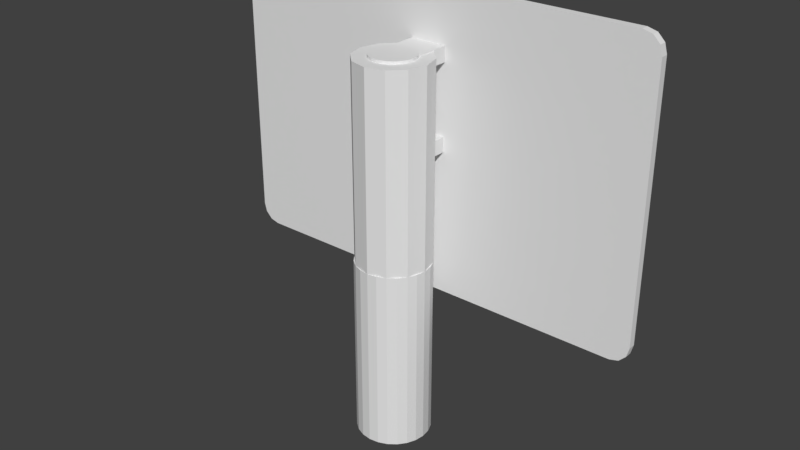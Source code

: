 # Source: sign-post-rectangle.blend  (saved by Blender 2.78.0; exported with 4.5.12 LTS)
import bpy
from mathutils import Matrix  # noqa: F401  (used for matrix-valued properties, if any)

bpy.ops.wm.read_factory_settings(use_empty=True)
scene = bpy.context.scene
scene.name = 'Scene'

# ---- collections
col_collection_1 = bpy.data.collections.new('Collection 1'); scene.collection.children.link(col_collection_1)

# ---- materials (node trees are filled in below, after node groups)
mat_material = bpy.data.materials.new('Material')
mat_material.alpha_threshold = 0.0
mat_material.use_transparent_shadow = False
mat_material.roughness = 0.5

# ---- material node trees

# ---- world
world_world = bpy.data.worlds.new('World'); scene.world = world_world
world_world.color = (0.05088, 0.05088, 0.05088)
world_world.use_sun_shadow = False
world_world.sun_shadow_jitter_overblur = 0.0
world_world.cycles.sampling_method = 'MANUAL'

# ---- meshes
me_cylinder = bpy.data.meshes.new('Cylinder')
me_cylinder.from_pydata([(0.0, 0.1, -0.25), (0.0, 0.1, 0.25), (0.02588, 0.09659, -0.25), (0.02588, 0.09659, 0.25), (0.05, 0.0866, -0.25), (0.05, 0.0866, 0.25), (0.07071, 0.07071, -0.25), (0.07071, 0.07071, 0.25), (0.0866, 0.05, -0.25), (0.0866, 0.05, 0.25), (0.09659, 0.02588, -0.25), (0.09659, 0.02588, 0.25), (0.1, 7.55e-09, -0.25), (0.1, 7.55e-09, 0.25), (0.09659, -0.02588, -0.25), (0.09659, -0.02588, 0.25), (0.0866, -0.05, -0.25), (0.0866, -0.05, 0.25), (0.07071, -0.07071, -0.25), (0.07071, -0.07071, 0.25), (0.05, -0.0866, -0.25), (0.05, -0.0866, 0.25), (0.02588, -0.09659, -0.25), (0.02588, -0.09659, 0.25), (3.894e-08, -0.1, -0.25), (3.894e-08, -0.1, 0.25), (-0.02588, -0.09659, -0.25), (-0.02588, -0.09659, 0.25), (-0.05, -0.0866, -0.25), (-0.05, -0.0866, 0.25), (-0.07071, -0.07071, -0.25), (-0.07071, -0.07071, 0.25), (-0.0866, -0.05, -0.25), (-0.0866, -0.05, 0.25), (-0.09659, -0.02588, -0.25), (-0.09659, -0.02588, 0.25), (-0.1, -4.649e-08, -0.25), (-0.1, -4.649e-08, 0.25), (-0.09659, 0.02588, -0.25), (-0.09659, 0.02588, 0.25), (-0.0866, 0.05, -0.25), (-0.0866, 0.05, 0.25), (-0.07071, 0.07071, -0.25), (-0.07071, 0.07071, 0.25), (-0.05, 0.0866, -0.25), (-0.05, 0.0866, 0.25), (-0.02588, 0.09659, -0.25), (-0.02588, 0.09659, 0.25)], [], [(0, 1, 3, 2), (2, 3, 5, 4), (4, 5, 7, 6), (6, 7, 9, 8), (8, 9, 11, 10), (10, 11, 13, 12), (12, 13, 15, 14), (14, 15, 17, 16), (16, 17, 19, 18), (18, 19, 21, 20), (20, 21, 23, 22), (22, 23, 25, 24), (24, 25, 27, 26), (26, 27, 29, 28), (28, 29, 31, 30), (30, 31, 33, 32), (32, 33, 35, 34), (34, 35, 37, 36), (36, 37, 39, 38), (38, 39, 41, 40), (40, 41, 43, 42), (42, 43, 45, 44), (3, 1, 47, 45, 43, 41, 39, 37, 35, 33, 31, 29, 27, 25, 23, 21, 19, 17, 15, 13, 11, 9, 7, 5), (44, 45, 47, 46), (46, 47, 1, 0), (0, 2, 4, 6, 8, 10, 12, 14, 16, 18, 20, 22, 24, 26, 28, 30, 32, 34, 36, 38, 40, 42, 44, 46)])
_uv = me_cylinder.uv_layers.new(name='UVMap')
_uv.uv.foreach_set('vector', [1.0, 0.5908, 1.0, 1.0, 0.9775, 1.0, 0.9775, 0.5908, 0.9775, 0.5908, 0.9775, 1.0, 0.957, 1.0, 0.957, 0.5908, 0.957, 0.5908, 0.957, 1.0, 0.9346, 1.0, 0.9346, 0.5908, 0.9346, 0.5908, 0.9346, 1.0, 0.9141, 1.0, 0.9141, 0.5908, 0.9141, 0.5908, 0.9141, 1.0, 0.8926, 1.0, 0.8926, 0.5908, 0.8926, 0.5908, 0.8926, 1.0, 0.8711, 1.0, 0.8711, 0.5908, 0.8711, 0.5908, 0.8711, 1.0, 0.8496, 1.0, 0.8496, 0.5908, 0.8496, 0.5908, 0.8496, 1.0, 0.8281, 1.0, 0.8281, 0.5908, 0.8281, 0.5908, 0.8281, 1.0, 0.8066, 1.0, 0.8066, 0.5908, 0.8066, 0.5908, 0.8066, 1.0, 0.7861, 1.0, 0.7861, 0.5908, 0.7861, 0.5908, 0.7861, 1.0, 0.7637, 1.0, 0.7637, 0.5908, 0.7637, 0.5908, 0.7637, 1.0, 0.7432, 1.0, 0.7432, 0.5908, 0.7432, 0.5908, 0.7432, 1.0, 0.7207, 1.0, 0.7207, 0.5908, 0.7207, 0.5908, 0.7207, 1.0, 0.7002, 1.0, 0.7002, 0.5908, 0.7002, 0.5908, 0.7002, 1.0, 0.6777, 1.0, 0.6777, 0.5908, 0.6777, 0.5908, 0.6777, 1.0, 0.6572, 1.0, 0.6572, 0.5908, 0.6572, 0.5908, 0.6572, 1.0, 0.6367, 1.0, 0.6367, 0.5908, 0.6367, 0.5908, 0.6367, 1.0, 0.6143, 1.0, 0.6143, 0.5908, 0.6143, 0.5908, 0.6143, 1.0, 0.5938, 1.0, 0.5938, 0.5908, 0.5938, 0.5908, 0.5938, 1.0, 0.5713, 1.0, 0.5713, 0.5908, 0.5713, 0.5908, 0.5713, 1.0, 0.5508, 1.0, 0.5508, 0.5908, 0.5508, 0.5908, 0.5508, 1.0, 0.5283, 1.0, 0.5283, 0.5908, 0.1279, 0.957, 0.1191, 0.9717, 0.1074, 0.9834, 0.09277, 0.9922, 0.07617, 0.9961, 0.06055, 0.9951, 0.04297, 0.9922, 0.02832, 0.9834, 0.01562, 0.9717, 0.007812, 0.957, 0.00293, 0.9404, 0.00293, 0.9229, 0.007812, 0.9072, 0.01562, 0.8926, 0.02832, 0.8799, 0.04297, 0.8721, 0.05957, 0.8672, 0.07617, 0.8672, 0.09277, 0.8721, 0.1074, 0.8799, 0.1191, 0.8926, 0.1279, 0.9072, 0.1318, 0.9229, 0.1318, 0.9404, 0.5283, 0.5908, 0.5283, 1.0, 0.5059, 1.0, 0.5059, 0.5908, 0.5059, 0.5908, 0.5059, 1.0, 0.4854, 1.0, 0.4854, 0.5908, 0.00293, 0.7939, 0.007812, 0.7773, 0.01562, 0.7627, 0.02832, 0.751, 0.04297, 0.7422, 0.05957, 0.7383, 0.07617, 0.7383, 0.09277, 0.7422, 0.1074, 0.751, 0.1191, 0.7627, 0.1279, 0.7773, 0.1318, 0.7939, 0.1318, 0.8105, 0.1279, 0.8271, 0.1191, 0.8418, 0.1074, 0.8545, 0.09277, 0.8623, 0.07617, 0.8672, 0.05957, 0.8672, 0.04297, 0.8623, 0.02832, 0.8545, 0.01562, 0.8418, 0.007812, 0.8271, 0.00293, 0.8105])
me_cylinder.materials.append(mat_material)
me_cylinder.use_remesh_preserve_volume = False
me_cylinder.use_remesh_preserve_attributes = False
me_cylinder.use_mirror_vertex_groups = False
me_cylinder.update()
me_cylinder_001 = bpy.data.meshes.new('Cylinder.001')
me_cylinder_001.from_pydata([(0.0, 0.06, -0.3), (0.0, 0.06, 0.3), (0.01553, 0.05796, -0.3), (0.01553, 0.05796, 0.3), (0.03, 0.05196, -0.3), (0.03, 0.05196, 0.3), (0.04243, 0.04243, -0.3), (0.04243, 0.04243, 0.3), (0.05196, 0.03, -0.3), (0.05196, 0.03, 0.3), (0.05796, 0.01553, -0.3), (0.05796, 0.01553, 0.3), (0.06, 4.53e-09, -0.3), (0.06, 4.53e-09, 0.3), (0.05796, -0.01553, -0.3), (0.05796, -0.01553, 0.3), (0.05196, -0.03, -0.3), (0.05196, -0.03, 0.3), (0.04243, -0.04243, -0.3), (0.04243, -0.04243, 0.3), (0.03, -0.05196, -0.3), (0.03, -0.05196, 0.3), (0.01553, -0.05796, -0.3), (0.01553, -0.05796, 0.3), (2.336e-08, -0.06, -0.3), (2.336e-08, -0.06, 0.3), (-0.01553, -0.05796, -0.3), (-0.01553, -0.05796, 0.3), (-0.03, -0.05196, -0.3), (-0.03, -0.05196, 0.3), (-0.04243, -0.04243, -0.3), (-0.04243, -0.04243, 0.3), (-0.05196, -0.03, -0.3), (-0.05196, -0.03, 0.3), (-0.05796, -0.01553, -0.3), (-0.05796, -0.01553, 0.3), (-0.06, -2.789e-08, -0.3), (-0.06, -2.789e-08, 0.3), (-0.05796, 0.01553, -0.3), (-0.05796, 0.01553, 0.3), (-0.05196, 0.03, -0.3), (-0.05196, 0.03, 0.3), (-0.04243, 0.04243, -0.3), (-0.04243, 0.04243, 0.3), (-0.03, 0.05196, -0.3), (-0.03, 0.05196, 0.3), (-0.01553, 0.05796, -0.3), (-0.01553, 0.05796, 0.3)], [], [(0, 1, 3, 2), (2, 3, 5, 4), (4, 5, 7, 6), (6, 7, 9, 8), (8, 9, 11, 10), (10, 11, 13, 12), (12, 13, 15, 14), (14, 15, 17, 16), (16, 17, 19, 18), (18, 19, 21, 20), (20, 21, 23, 22), (22, 23, 25, 24), (24, 25, 27, 26), (26, 27, 29, 28), (28, 29, 31, 30), (30, 31, 33, 32), (32, 33, 35, 34), (34, 35, 37, 36), (36, 37, 39, 38), (38, 39, 41, 40), (40, 41, 43, 42), (42, 43, 45, 44), (3, 1, 47, 45, 43, 41, 39, 37, 35, 33, 31, 29, 27, 25, 23, 21, 19, 17, 15, 13, 11, 9, 7, 5), (44, 45, 47, 46), (46, 47, 1, 0), (0, 2, 4, 6, 8, 10, 12, 14, 16, 18, 20, 22, 24, 26, 28, 30, 32, 34, 36, 38, 40, 42, 44, 46)])
_uv = me_cylinder_001.uv_layers.new(name='UVMap')
_uv.uv.foreach_set('vector', [0.4658, 0.5889, 0.4658, 1.0, 0.4512, 1.0, 0.4512, 0.5889, 0.4512, 0.5889, 0.4512, 1.0, 0.4375, 1.0, 0.4375, 0.5889, 0.4375, 0.5889, 0.4375, 1.0, 0.4229, 1.0, 0.4229, 0.5889, 0.4229, 0.5889, 0.4229, 1.0, 0.4092, 1.0, 0.4092, 0.5889, 0.4092, 0.5889, 0.4092, 1.0, 0.3936, 1.0, 0.3936, 0.5889, 0.3936, 0.5889, 0.3936, 1.0, 0.3789, 1.0, 0.3789, 0.5889, 0.3789, 0.5889, 0.3789, 1.0, 0.3662, 1.0, 0.3662, 0.5889, 0.3662, 0.5889, 0.3662, 1.0, 0.3516, 1.0, 0.3516, 0.5889, 0.3516, 0.5889, 0.3516, 1.0, 0.3369, 1.0, 0.3369, 0.5889, 0.3369, 0.5889, 0.3369, 1.0, 0.3223, 1.0, 0.3223, 0.5889, 0.3223, 0.5889, 0.3223, 1.0, 0.3086, 1.0, 0.3086, 0.5889, 0.3086, 0.5889, 0.3086, 1.0, 0.2939, 1.0, 0.2939, 0.5889, 0.2939, 0.5889, 0.2939, 1.0, 0.2803, 1.0, 0.2803, 0.5889, 0.2803, 0.5889, 0.2803, 1.0, 0.2656, 1.0, 0.2656, 0.5889, 0.2656, 0.5889, 0.2656, 1.0, 0.251, 1.0, 0.251, 0.5889, 0.251, 0.5889, 0.251, 1.0, 0.2373, 1.0, 0.2373, 0.5889, 0.2373, 0.5889, 0.2373, 1.0, 0.2227, 1.0, 0.2227, 0.5889, 0.2227, 0.5889, 0.2227, 1.0, 0.208, 1.0, 0.208, 0.5889, 0.208, 0.5889, 0.208, 1.0, 0.1934, 1.0, 0.1934, 0.5889, 0.1934, 0.5889, 0.1934, 1.0, 0.1797, 1.0, 0.1797, 0.5889, 0.1797, 0.5889, 0.1797, 1.0, 0.165, 1.0, 0.165, 0.5889, 0.165, 0.5889, 0.165, 1.0, 0.1504, 1.0, 0.1504, 0.5889, 0.1191, 0.8438, 0.1055, 0.8535, 0.0918, 0.8633, 0.07715, 0.8672, 0.05859, 0.8672, 0.04297, 0.8633, 0.0293, 0.8535, 0.0166, 0.8438, 0.007812, 0.8281, 0.003906, 0.8125, 0.003906, 0.7959, 0.007812, 0.7803, 0.0166, 0.7666, 0.0293, 0.7529, 0.04297, 0.7451, 0.05859, 0.7412, 0.07715, 0.7412, 0.0918, 0.7451, 0.1055, 0.7529, 0.1191, 0.7666, 0.127, 0.7803, 0.1318, 0.7959, 0.1318, 0.8125, 0.127, 0.8281, 0.1504, 0.5889, 0.1504, 1.0, 0.1367, 1.0, 0.1367, 0.5889, 0.1367, 0.5889, 0.1367, 1.0, 0.1221, 1.0, 0.1221, 0.5889, 0.0918, 0.8721, 0.1055, 0.8809, 0.1191, 0.8916, 0.127, 0.9053, 0.1318, 0.9219, 0.1318, 0.9375, 0.127, 0.957, 0.1191, 0.9688, 0.1055, 0.9824, 0.0918, 0.9893, 0.07715, 0.9941, 0.05859, 0.9941, 0.04297, 0.9893, 0.0293, 0.9824, 0.0166, 0.9688, 0.007812, 0.957, 0.003906, 0.9375, 0.003906, 0.9219, 0.007812, 0.9053, 0.0166, 0.8916, 0.0293, 0.8809, 0.04297, 0.8721, 0.05859, 0.8672, 0.07715, 0.8672])
me_cylinder_001.materials.append(mat_material)
me_cylinder_001.use_remesh_preserve_volume = False
me_cylinder_001.use_remesh_preserve_attributes = False
me_cylinder_001.use_mirror_vertex_groups = False
me_cylinder_001.update()
me_cylinder_006 = bpy.data.meshes.new('Cylinder.006')
me_cylinder_006.from_pydata([(0.0, 0.1, -0.5125), (0.0, 0.1, 0.5125), (0.05, 0.0866, -0.5125), (0.05, 0.0866, 0.5125), (0.0866, 0.05, -0.5125), (0.0866, 0.05, 0.5125), (0.1, -4.371e-09, -0.5125), (0.1, -4.371e-09, 0.5125), (0.0866, -0.05, -0.5125), (0.0866, -0.05, 0.5125), (0.05, -0.0866, -0.5125), (0.05, -0.0866, 0.5125), (1.51e-08, -0.1, -0.5125), (1.51e-08, -0.1, 0.5125), (-0.05, -0.0866, -0.5125), (-0.05, -0.0866, 0.5125), (-0.0866, -0.05, -0.5125), (-0.0866, -0.05, 0.5125), (-0.1, -4.649e-08, -0.5125), (-0.1, -4.649e-08, 0.5125), (-0.0866, 0.05, -0.5125), (-0.0866, 0.05, 0.5125), (-0.05, 0.0866, -0.5125), (-0.05, 0.0866, 0.5125)], [], [(0, 1, 3, 2), (2, 3, 5, 4), (4, 5, 7, 6), (6, 7, 9, 8), (8, 9, 11, 10), (10, 11, 13, 12), (12, 13, 15, 14), (14, 15, 17, 16), (16, 17, 19, 18), (18, 19, 21, 20), (3, 1, 23, 21, 19, 17, 15, 13, 11, 9, 7, 5), (20, 21, 23, 22), (22, 23, 1, 0), (0, 2, 4, 6, 8, 10, 12, 14, 16, 18, 20, 22)])
me_cylinder_006.materials.append(None)
me_cylinder_006.use_remesh_preserve_volume = False
me_cylinder_006.use_remesh_preserve_attributes = False
me_cylinder_006.use_mirror_vertex_groups = False
me_cylinder_006.update()
me_cylinder_002 = bpy.data.meshes.new('Cylinder.002')
me_cylinder_002.from_pydata([(0.0, 0.08, -0.3), (0.0, 0.08, 0.3), (0.02071, 0.07727, -0.3), (0.02071, 0.07727, 0.3), (0.04, 0.06928, -0.3), (0.04, 0.06928, 0.3), (0.05657, 0.05657, -0.3), (0.05657, 0.05657, 0.3), (0.06928, 0.04, -0.3), (0.06928, 0.04, 0.3), (0.07727, 0.02071, -0.3), (0.07727, 0.02071, 0.3), (0.08, 6.04e-09, -0.3), (0.08, 6.04e-09, 0.3), (0.07727, -0.02071, -0.3), (0.07727, -0.02071, 0.3), (0.06928, -0.04, -0.3), (0.06928, -0.04, 0.3), (0.05657, -0.05657, -0.3), (0.05657, -0.05657, 0.3), (0.04, -0.06928, -0.3), (0.04, -0.06928, 0.3), (0.02071, -0.07727, -0.3), (0.02071, -0.07727, 0.3), (3.115e-08, -0.08, -0.3), (3.115e-08, -0.08, 0.3), (-0.02071, -0.07727, -0.3), (-0.02071, -0.07727, 0.3), (-0.04, -0.06928, -0.3), (-0.04, -0.06928, 0.3), (-0.05657, -0.05657, -0.3), (-0.05657, -0.05657, 0.3), (-0.06928, -0.04, -0.3), (-0.06928, -0.04, 0.3), (-0.07727, -0.02071, -0.3), (-0.07727, -0.02071, 0.3), (-0.08, -3.719e-08, -0.3), (-0.08, -3.719e-08, 0.3), (-0.07727, 0.02071, -0.3), (-0.07727, 0.02071, 0.3), (-0.06928, 0.04, -0.3), (-0.06928, 0.04, 0.3), (-0.05657, 0.05657, -0.3), (-0.05657, 0.05657, 0.3), (-0.04, 0.06928, -0.3), (-0.04, 0.06928, 0.3), (-0.02071, 0.07727, -0.3), (-0.02071, 0.07727, 0.3)], [], [(0, 1, 3, 2), (2, 3, 5, 4), (4, 5, 7, 6), (6, 7, 9, 8), (8, 9, 11, 10), (10, 11, 13, 12), (12, 13, 15, 14), (14, 15, 17, 16), (16, 17, 19, 18), (18, 19, 21, 20), (20, 21, 23, 22), (22, 23, 25, 24), (24, 25, 27, 26), (26, 27, 29, 28), (28, 29, 31, 30), (30, 31, 33, 32), (32, 33, 35, 34), (34, 35, 37, 36), (36, 37, 39, 38), (38, 39, 41, 40), (40, 41, 43, 42), (42, 43, 45, 44), (3, 1, 47, 45, 43, 41, 39, 37, 35, 33, 31, 29, 27, 25, 23, 21, 19, 17, 15, 13, 11, 9, 7, 5), (44, 45, 47, 46), (46, 47, 1, 0), (0, 2, 4, 6, 8, 10, 12, 14, 16, 18, 20, 22, 24, 26, 28, 30, 32, 34, 36, 38, 40, 42, 44, 46)])
_uv = me_cylinder_002.uv_layers.new(name='UVMap')
_uv.uv.foreach_set('vector', [0.4658, 0.5889, 0.4658, 1.0, 0.4512, 1.0, 0.4512, 0.5889, 0.4512, 0.5889, 0.4512, 1.0, 0.4375, 1.0, 0.4375, 0.5889, 0.4375, 0.5889, 0.4375, 1.0, 0.4229, 1.0, 0.4229, 0.5889, 0.4229, 0.5889, 0.4229, 1.0, 0.4092, 1.0, 0.4092, 0.5889, 0.4092, 0.5889, 0.4092, 1.0, 0.3936, 1.0, 0.3936, 0.5889, 0.3936, 0.5889, 0.3936, 1.0, 0.3789, 1.0, 0.3789, 0.5889, 0.3789, 0.5889, 0.3789, 1.0, 0.3662, 1.0, 0.3662, 0.5889, 0.3662, 0.5889, 0.3662, 1.0, 0.3516, 1.0, 0.3516, 0.5889, 0.3516, 0.5889, 0.3516, 1.0, 0.3369, 1.0, 0.3369, 0.5889, 0.3369, 0.5889, 0.3369, 1.0, 0.3223, 1.0, 0.3223, 0.5889, 0.3223, 0.5889, 0.3223, 1.0, 0.3086, 1.0, 0.3086, 0.5889, 0.3086, 0.5889, 0.3086, 1.0, 0.2939, 1.0, 0.2939, 0.5889, 0.2939, 0.5889, 0.2939, 1.0, 0.2803, 1.0, 0.2803, 0.5889, 0.2803, 0.5889, 0.2803, 1.0, 0.2656, 1.0, 0.2656, 0.5889, 0.2656, 0.5889, 0.2656, 1.0, 0.251, 1.0, 0.251, 0.5889, 0.251, 0.5889, 0.251, 1.0, 0.2373, 1.0, 0.2373, 0.5889, 0.2373, 0.5889, 0.2373, 1.0, 0.2227, 1.0, 0.2227, 0.5889, 0.2227, 0.5889, 0.2227, 1.0, 0.208, 1.0, 0.208, 0.5889, 0.208, 0.5889, 0.208, 1.0, 0.1934, 1.0, 0.1934, 0.5889, 0.1934, 0.5889, 0.1934, 1.0, 0.1797, 1.0, 0.1797, 0.5889, 0.1797, 0.5889, 0.1797, 1.0, 0.165, 1.0, 0.165, 0.5889, 0.165, 0.5889, 0.165, 1.0, 0.1504, 1.0, 0.1504, 0.5889, 0.1191, 0.8438, 0.1055, 0.8535, 0.0918, 0.8633, 0.07715, 0.8672, 0.05859, 0.8672, 0.04297, 0.8633, 0.0293, 0.8535, 0.0166, 0.8438, 0.007812, 0.8281, 0.003906, 0.8125, 0.003906, 0.7959, 0.007812, 0.7803, 0.0166, 0.7666, 0.0293, 0.7529, 0.04297, 0.7451, 0.05859, 0.7412, 0.07715, 0.7412, 0.0918, 0.7451, 0.1055, 0.7529, 0.1191, 0.7666, 0.127, 0.7803, 0.1318, 0.7959, 0.1318, 0.8125, 0.127, 0.8281, 0.1504, 0.5889, 0.1504, 1.0, 0.1367, 1.0, 0.1367, 0.5889, 0.1367, 0.5889, 0.1367, 1.0, 0.1221, 1.0, 0.1221, 0.5889, 0.0918, 0.8721, 0.1055, 0.8809, 0.1191, 0.8916, 0.127, 0.9053, 0.1318, 0.9219, 0.1318, 0.9375, 0.127, 0.957, 0.1191, 0.9688, 0.1055, 0.9824, 0.0918, 0.9893, 0.07715, 0.9941, 0.05859, 0.9941, 0.04297, 0.9893, 0.0293, 0.9824, 0.0166, 0.9688, 0.007812, 0.957, 0.003906, 0.9375, 0.003906, 0.9219, 0.007812, 0.9053, 0.0166, 0.8916, 0.0293, 0.8809, 0.04297, 0.8721, 0.05859, 0.8672, 0.07715, 0.8672])
me_cylinder_002.materials.append(mat_material)
me_cylinder_002.use_remesh_preserve_volume = False
me_cylinder_002.use_remesh_preserve_attributes = False
me_cylinder_002.use_mirror_vertex_groups = False
me_cylinder_002.update()
me_cylinder_003 = bpy.data.meshes.new('Cylinder.003')
me_cylinder_003.from_pydata([(0.0, 0.04, -0.42), (0.0, 0.04, 0.42), (0.01035, 0.03864, -0.42), (0.01035, 0.03864, 0.42), (0.02, 0.03464, -0.42), (0.02, 0.03464, 0.42), (0.02828, 0.02828, -0.42), (0.02828, 0.02828, 0.42), (0.03464, 0.02, -0.42), (0.03464, 0.02, 0.42), (0.03864, 0.01035, -0.42), (0.03864, 0.01035, 0.42), (0.04, 3.02e-09, -0.42), (0.04, 3.02e-09, 0.42), (0.03864, -0.01035, -0.42), (0.03864, -0.01035, 0.42), (0.03464, -0.02, -0.42), (0.03464, -0.02, 0.42), (0.02828, -0.02828, -0.42), (0.02828, -0.02828, 0.42), (0.02, -0.03464, -0.42), (0.02, -0.03464, 0.42), (0.01035, -0.03864, -0.42), (0.01035, -0.03864, 0.42), (1.558e-08, -0.04, -0.42), (1.558e-08, -0.04, 0.42), (-0.01035, -0.03864, -0.42), (-0.01035, -0.03864, 0.42), (-0.02, -0.03464, -0.42), (-0.02, -0.03464, 0.42), (-0.02828, -0.02828, -0.42), (-0.02828, -0.02828, 0.42), (-0.03464, -0.02, -0.42), (-0.03464, -0.02, 0.42), (-0.03864, -0.01035, -0.42), (-0.03864, -0.01035, 0.42), (-0.04, -1.86e-08, -0.42), (-0.04, -1.86e-08, 0.42), (-0.03864, 0.01035, -0.42), (-0.03864, 0.01035, 0.42), (-0.03464, 0.02, -0.42), (-0.03464, 0.02, 0.42), (-0.02828, 0.02828, -0.42), (-0.02828, 0.02828, 0.42), (-0.02, 0.03464, -0.42), (-0.02, 0.03464, 0.42), (-0.01035, 0.03864, -0.42), (-0.01035, 0.03864, 0.42)], [], [(0, 1, 3, 2), (2, 3, 5, 4), (4, 5, 7, 6), (6, 7, 9, 8), (8, 9, 11, 10), (10, 11, 13, 12), (12, 13, 15, 14), (14, 15, 17, 16), (16, 17, 19, 18), (18, 19, 21, 20), (20, 21, 23, 22), (22, 23, 25, 24), (24, 25, 27, 26), (26, 27, 29, 28), (28, 29, 31, 30), (30, 31, 33, 32), (32, 33, 35, 34), (34, 35, 37, 36), (36, 37, 39, 38), (38, 39, 41, 40), (40, 41, 43, 42), (42, 43, 45, 44), (3, 1, 47, 45, 43, 41, 39, 37, 35, 33, 31, 29, 27, 25, 23, 21, 19, 17, 15, 13, 11, 9, 7, 5), (44, 45, 47, 46), (46, 47, 1, 0), (0, 2, 4, 6, 8, 10, 12, 14, 16, 18, 20, 22, 24, 26, 28, 30, 32, 34, 36, 38, 40, 42, 44, 46)])
_uv = me_cylinder_003.uv_layers.new(name='UVMap')
_uv.uv.foreach_set('vector', [0.4658, 0.5889, 0.4658, 1.0, 0.4512, 1.0, 0.4512, 0.5889, 0.4512, 0.5889, 0.4512, 1.0, 0.4375, 1.0, 0.4375, 0.5889, 0.4375, 0.5889, 0.4375, 1.0, 0.4229, 1.0, 0.4229, 0.5889, 0.4229, 0.5889, 0.4229, 1.0, 0.4092, 1.0, 0.4092, 0.5889, 0.4092, 0.5889, 0.4092, 1.0, 0.3936, 1.0, 0.3936, 0.5889, 0.3936, 0.5889, 0.3936, 1.0, 0.3789, 1.0, 0.3789, 0.5889, 0.3789, 0.5889, 0.3789, 1.0, 0.3662, 1.0, 0.3662, 0.5889, 0.3662, 0.5889, 0.3662, 1.0, 0.3516, 1.0, 0.3516, 0.5889, 0.3516, 0.5889, 0.3516, 1.0, 0.3369, 1.0, 0.3369, 0.5889, 0.3369, 0.5889, 0.3369, 1.0, 0.3223, 1.0, 0.3223, 0.5889, 0.3223, 0.5889, 0.3223, 1.0, 0.3086, 1.0, 0.3086, 0.5889, 0.3086, 0.5889, 0.3086, 1.0, 0.2939, 1.0, 0.2939, 0.5889, 0.2939, 0.5889, 0.2939, 1.0, 0.2803, 1.0, 0.2803, 0.5889, 0.2803, 0.5889, 0.2803, 1.0, 0.2656, 1.0, 0.2656, 0.5889, 0.2656, 0.5889, 0.2656, 1.0, 0.251, 1.0, 0.251, 0.5889, 0.251, 0.5889, 0.251, 1.0, 0.2373, 1.0, 0.2373, 0.5889, 0.2373, 0.5889, 0.2373, 1.0, 0.2227, 1.0, 0.2227, 0.5889, 0.2227, 0.5889, 0.2227, 1.0, 0.208, 1.0, 0.208, 0.5889, 0.208, 0.5889, 0.208, 1.0, 0.1934, 1.0, 0.1934, 0.5889, 0.1934, 0.5889, 0.1934, 1.0, 0.1797, 1.0, 0.1797, 0.5889, 0.1797, 0.5889, 0.1797, 1.0, 0.165, 1.0, 0.165, 0.5889, 0.165, 0.5889, 0.165, 1.0, 0.1504, 1.0, 0.1504, 0.5889, 0.1191, 0.8438, 0.1055, 0.8535, 0.0918, 0.8633, 0.07715, 0.8672, 0.05859, 0.8672, 0.04297, 0.8633, 0.0293, 0.8535, 0.0166, 0.8438, 0.007812, 0.8281, 0.003906, 0.8125, 0.003906, 0.7959, 0.007812, 0.7803, 0.0166, 0.7666, 0.0293, 0.7529, 0.04297, 0.7451, 0.05859, 0.7412, 0.07715, 0.7412, 0.0918, 0.7451, 0.1055, 0.7529, 0.1191, 0.7666, 0.127, 0.7803, 0.1318, 0.7959, 0.1318, 0.8125, 0.127, 0.8281, 0.1504, 0.5889, 0.1504, 1.0, 0.1367, 1.0, 0.1367, 0.5889, 0.1367, 0.5889, 0.1367, 1.0, 0.1221, 1.0, 0.1221, 0.5889, 0.0918, 0.8721, 0.1055, 0.8809, 0.1191, 0.8916, 0.127, 0.9053, 0.1318, 0.9219, 0.1318, 0.9375, 0.127, 0.957, 0.1191, 0.9688, 0.1055, 0.9824, 0.0918, 0.9893, 0.07715, 0.9941, 0.05859, 0.9941, 0.04297, 0.9893, 0.0293, 0.9824, 0.0166, 0.9688, 0.007812, 0.957, 0.003906, 0.9375, 0.003906, 0.9219, 0.007812, 0.9053, 0.0166, 0.8916, 0.0293, 0.8809, 0.04297, 0.8721, 0.05859, 0.8672, 0.07715, 0.8672])
me_cylinder_003.materials.append(mat_material)
me_cylinder_003.use_remesh_preserve_volume = False
me_cylinder_003.use_remesh_preserve_attributes = False
me_cylinder_003.use_mirror_vertex_groups = False
me_cylinder_003.update()
me_cylinder_004 = bpy.data.meshes.new('Cylinder.004')
me_cylinder_004.from_pydata([(0.0, 0.06, -0.025), (0.0, 0.06, 0.025), (0.01553, 0.05796, -0.025), (0.01553, 0.05796, 0.025), (0.03, 0.05196, -0.025), (0.03, 0.05196, 0.025), (0.04243, 0.04243, -0.025), (0.04243, 0.04243, 0.025), (0.05196, 0.03, -0.025), (0.05196, 0.03, 0.025), (0.05796, 0.01553, -0.025), (0.05796, 0.01553, 0.025), (0.06, 4.53e-09, -0.025), (0.06, 4.53e-09, 0.025), (0.05796, -0.01553, -0.025), (0.05796, -0.01553, 0.025), (0.05196, -0.03, -0.025), (0.05196, -0.03, 0.025), (0.04243, -0.04243, -0.025), (0.04243, -0.04243, 0.025), (0.03, -0.05196, -0.025), (0.03, -0.05196, 0.025), (0.01553, -0.05796, -0.025), (0.01553, -0.05796, 0.025), (2.336e-08, -0.06, -0.025), (2.336e-08, -0.06, 0.025), (-0.01553, -0.05796, -0.025), (-0.01553, -0.05796, 0.025), (-0.03, -0.05196, -0.025), (-0.03, -0.05196, 0.025), (-0.04243, -0.04243, -0.025), (-0.04243, -0.04243, 0.025), (-0.05196, -0.03, -0.025), (-0.05196, -0.03, 0.025), (-0.05796, -0.01553, -0.025), (-0.05796, -0.01553, 0.025), (-0.06, -2.789e-08, -0.025), (-0.06, -2.789e-08, 0.025), (-0.05796, 0.01553, -0.025), (-0.05796, 0.01553, 0.025), (-0.05196, 0.03, -0.025), (-0.05196, 0.03, 0.025), (-0.04243, 0.04243, -0.025), (-0.04243, 0.04243, 0.025), (-0.03, 0.05196, -0.025), (-0.03, 0.05196, 0.025), (-0.01553, 0.05796, -0.025), (-0.01553, 0.05796, 0.025)], [], [(0, 1, 3, 2), (2, 3, 5, 4), (4, 5, 7, 6), (6, 7, 9, 8), (8, 9, 11, 10), (10, 11, 13, 12), (12, 13, 15, 14), (14, 15, 17, 16), (16, 17, 19, 18), (18, 19, 21, 20), (20, 21, 23, 22), (22, 23, 25, 24), (24, 25, 27, 26), (26, 27, 29, 28), (28, 29, 31, 30), (30, 31, 33, 32), (32, 33, 35, 34), (34, 35, 37, 36), (36, 37, 39, 38), (38, 39, 41, 40), (40, 41, 43, 42), (42, 43, 45, 44), (3, 1, 47, 45, 43, 41, 39, 37, 35, 33, 31, 29, 27, 25, 23, 21, 19, 17, 15, 13, 11, 9, 7, 5), (44, 45, 47, 46), (46, 47, 1, 0), (0, 2, 4, 6, 8, 10, 12, 14, 16, 18, 20, 22, 24, 26, 28, 30, 32, 34, 36, 38, 40, 42, 44, 46)])
_uv = me_cylinder_004.uv_layers.new(name='UVMap')
_uv.uv.foreach_set('vector', [0.9082, 0.1689, 0.9639, 0.1689, 0.9639, 0.1865, 0.9082, 0.1865, 0.9082, 0.1865, 0.9639, 0.1865, 0.9639, 0.2041, 0.9082, 0.2041, 0.9082, 0.2041, 0.9639, 0.2041, 0.9639, 0.2207, 0.9082, 0.2207, 0.9082, 0.2207, 0.9639, 0.2207, 0.9639, 0.2383, 0.9082, 0.2383, 0.9082, 0.2383, 0.9639, 0.2383, 0.9639, 0.2539, 0.9082, 0.2539, 0.9082, 0.2539, 0.9639, 0.2539, 0.9639, 0.2715, 0.9082, 0.2715, 0.9082, 0.2715, 0.9639, 0.2715, 0.9639, 0.2891, 0.9082, 0.2891, 0.9082, 0.2891, 0.9639, 0.2891, 0.9639, 0.3057, 0.9082, 0.3057, 0.9082, 0.3057, 0.9639, 0.3057, 0.9639, 0.3232, 0.9082, 0.3232, 0.9082, 0.3232, 0.9639, 0.3232, 0.9639, 0.3408, 0.9082, 0.3408, 0.9082, 0.3408, 0.9639, 0.3408, 0.9639, 0.3584, 0.9082, 0.3584, 0.9082, 0.3584, 0.9639, 0.3584, 0.9639, 0.375, 0.9082, 0.375, 0.9082, 0.375, 0.9639, 0.375, 0.9639, 0.3916, 0.9082, 0.3916, 0.9082, 0.3916, 0.9639, 0.3916, 0.9639, 0.4092, 0.9082, 0.4092, 0.9082, 0.4092, 0.9639, 0.4092, 0.9639, 0.4268, 0.9082, 0.4268, 0.9082, 0.4268, 0.9639, 0.4268, 0.9639, 0.4443, 0.9082, 0.4443, 0.9082, 0.4443, 0.9639, 0.4443, 0.9639, 0.4609, 0.9082, 0.4609, 0.9082, 0.4609, 0.9639, 0.4609, 0.9639, 0.4785, 0.9082, 0.4785, 0.9082, 0.4785, 0.9639, 0.4785, 0.9639, 0.4961, 0.9082, 0.4961, 0.9082, 0.4961, 0.9639, 0.4961, 0.9639, 0.5117, 0.9082, 0.5117, 0.9082, 0.5117, 0.9639, 0.5117, 0.9639, 0.5293, 0.9082, 0.5293, 0.9082, 0.5293, 0.9639, 0.5293, 0.9639, 0.5459, 0.9082, 0.5459, 0.9932, 0.1562, 0.9932, 0.1689, 0.9893, 0.1836, 0.9814, 0.1953, 0.9727, 0.2041, 0.9609, 0.2109, 0.9463, 0.2148, 0.9326, 0.2148, 0.9189, 0.2109, 0.9082, 0.2041, 0.8984, 0.1953, 0.8916, 0.1836, 0.8877, 0.1689, 0.8877, 0.1562, 0.8916, 0.1436, 0.8984, 0.1309, 0.9082, 0.1211, 0.9189, 0.1143, 0.9326, 0.1113, 0.9463, 0.1113, 0.9609, 0.1143, 0.9727, 0.1211, 0.9814, 0.1309, 0.9893, 0.1436, 0.9082, 0.5459, 0.9639, 0.5459, 0.9639, 0.5645, 0.9082, 0.5645, 0.9082, 0.5645, 0.9639, 0.5645, 0.9639, 0.5811, 0.9082, 0.5811, 0.8877, 0.05176, 0.8916, 0.03906, 0.8984, 0.02637, 0.9082, 0.0166, 0.9189, 0.009766, 0.9326, 0.006836, 0.9463, 0.006836, 0.9609, 0.009766, 0.9727, 0.0166, 0.9814, 0.02637, 0.9893, 0.03906, 0.9932, 0.05176, 0.9932, 0.06543, 0.9893, 0.07812, 0.9814, 0.09082, 0.9727, 0.1006, 0.9609, 0.1074, 0.9463, 0.1113, 0.9326, 0.1113, 0.9189, 0.1074, 0.9082, 0.1006, 0.8984, 0.09082, 0.8916, 0.07812, 0.8877, 0.06543])
me_cylinder_004.materials.append(mat_material)
me_cylinder_004.use_remesh_preserve_volume = False
me_cylinder_004.use_remesh_preserve_attributes = False
me_cylinder_004.use_mirror_vertex_groups = False
me_cylinder_004.update()
me_cube_001 = bpy.data.meshes.new('Cube.001')
me_cube_001.from_pydata([(-0.05, -0.075, -0.02), (-0.05, -0.075, 0.02), (-0.05, 0.075, -0.02), (-0.05, 0.075, 0.02), (0.05, -0.075, -0.02), (0.05, -0.075, 0.02), (0.05, 0.075, -0.02), (0.05, 0.075, 0.02)], [], [(0, 1, 3, 2), (2, 3, 7, 6), (6, 7, 5, 4), (4, 5, 1, 0), (2, 6, 4, 0), (7, 3, 1, 5)])
_uv = me_cube_001.uv_layers.new(name='UVMap')
_uv.uv.foreach_set('vector', [0.9844, 0.2236, 0.9414, 0.2236, 0.9414, 0.04297, 0.9844, 0.04297, 0.9746, 0.1221, 0.9316, 0.1221, 0.9316, 0.001953, 0.9746, 0.001953, 0.9414, 0.2236, 0.8984, 0.2236, 0.8984, 0.04297, 0.9414, 0.04297, 0.8887, 0.001953, 0.9316, 0.001953, 0.9316, 0.1221, 0.8887, 0.1221, 0.8896, 0.2236, 0.9971, 0.2236, 0.9971, 0.4043, 0.8896, 0.4043, 0.9971, 0.585, 0.8896, 0.585, 0.8896, 0.4043, 0.9971, 0.4043])
me_cube_001.materials.append(mat_material)
me_cube_001.use_remesh_preserve_volume = False
me_cube_001.use_remesh_preserve_attributes = False
me_cube_001.use_mirror_vertex_groups = False
me_cube_001.update()
me_cube = bpy.data.meshes.new('Cube')
me_cube.from_pydata([(-0.6, -0.01, -0.35), (-0.55, -0.01, -0.4), (-0.5933, -0.01, -0.375), (-0.575, -0.01, -0.3933), (-0.55, -0.01, 0.4), (-0.6, -0.01, 0.35), (-0.575, -0.01, 0.3933), (-0.5933, -0.01, 0.375), (-0.55, 0.01, -0.4), (-0.6, 0.01, -0.35), (-0.575, 0.01, -0.3933), (-0.5933, 0.01, -0.375), (-0.6, 0.01, 0.35), (-0.55, 0.01, 0.4), (-0.5933, 0.01, 0.375), (-0.575, 0.01, 0.3933), (0.55, -0.01, -0.4), (0.6, -0.01, -0.35), (0.575, -0.01, -0.3933), (0.5933, -0.01, -0.375), (0.6, -0.01, 0.35), (0.55, -0.01, 0.4), (0.5933, -0.01, 0.375), (0.575, -0.01, 0.3933), (0.6, 0.01, -0.35), (0.55, 0.01, -0.4), (0.5933, 0.01, -0.375), (0.575, 0.01, -0.3933), (0.55, 0.01, 0.4), (0.6, 0.01, 0.35), (0.575, 0.01, 0.3933), (0.5933, 0.01, 0.375)], [], [(16, 18, 19, 17, 20, 22, 23, 21, 4, 6, 7, 5, 0, 2, 3, 1), (24, 29, 20, 17), (28, 13, 4, 21), (0, 5, 12, 9), (8, 10, 11, 9, 12, 14, 15, 13, 28, 30, 31, 29, 24, 26, 27, 25), (8, 1, 3, 10), (10, 3, 2, 11), (11, 2, 0, 9), (4, 13, 15, 6), (6, 15, 14, 7), (7, 14, 12, 5), (16, 25, 27, 18), (18, 27, 26, 19), (19, 26, 24, 17), (28, 21, 23, 30), (30, 23, 22, 31), (31, 22, 20, 29), (8, 25, 16, 1)])
_uv = me_cube.uv_layers.new(name='UVMap')
_uv.uv.foreach_set('vector', [0.5278, 0.5889, 0.5393, 0.592, 0.5477, 0.6004, 0.5508, 0.6119, 0.5508, 0.9349, 0.5477, 0.9465, 0.5393, 0.9549, 0.5278, 0.958, 0.02295, 0.958, 0.01147, 0.9549, 0.003075, 0.9465, 0.0, 0.9349, 0.0, 0.6119, 0.003075, 0.6004, 0.01147, 0.592, 0.02295, 0.5889, 0.497, 0.6719, 0.04498, 0.6719, 0.04498, 0.6377, 0.497, 0.6377, 0.03719, 0.5977, 0.748, 0.5977, 0.748, 0.6318, 0.03719, 0.6318, 0.04498, 0.6035, 0.497, 0.6035, 0.497, 0.6377, 0.04498, 0.6377, 0.8423, 0.0, 0.8606, 0.004906, 0.874, 0.01831, 0.8789, 0.03662, 0.8789, 0.5493, 0.874, 0.5676, 0.8606, 0.581, 0.8423, 0.5859, 0.03662, 0.5859, 0.01831, 0.581, 0.004906, 0.5676, 0.0, 0.5493, 0.0, 0.03662, 0.004906, 0.01831, 0.01831, 0.004906, 0.03662, 0.0, 0.748, 0.666, 0.748, 0.6318, 0.7641, 0.6318, 0.7641, 0.666, 0.7641, 0.666, 0.7641, 0.6318, 0.7803, 0.6318, 0.7803, 0.666, 0.02884, 0.6377, 0.02884, 0.6035, 0.04498, 0.6035, 0.04498, 0.6377, 0.748, 0.6318, 0.748, 0.5977, 0.7641, 0.5977, 0.7641, 0.6318, 0.7641, 0.6318, 0.7641, 0.5977, 0.7803, 0.5977, 0.7803, 0.6318, 0.5132, 0.6035, 0.5132, 0.6377, 0.497, 0.6377, 0.497, 0.6035, 0.03719, 0.6318, 0.03719, 0.666, 0.02104, 0.666, 0.02104, 0.6318, 0.02104, 0.6318, 0.02104, 0.666, 0.004883, 0.666, 0.004883, 0.6318, 0.5132, 0.6377, 0.5132, 0.6719, 0.497, 0.6719, 0.497, 0.6377, 0.03719, 0.5977, 0.03719, 0.6318, 0.02104, 0.6318, 0.02104, 0.5977, 0.02104, 0.5977, 0.02104, 0.6318, 0.004883, 0.6318, 0.004883, 0.5977, 0.02884, 0.6719, 0.02884, 0.6377, 0.04498, 0.6377, 0.04498, 0.6719, 0.748, 0.666, 0.03719, 0.666, 0.03719, 0.6318, 0.748, 0.6318])
me_cube.materials.append(mat_material)
me_cube.use_remesh_preserve_volume = False
me_cube.use_remesh_preserve_attributes = False
me_cube.use_mirror_vertex_groups = False
me_cube.update()
me_cylinder_005 = bpy.data.meshes.new('Cylinder.005')
me_cylinder_005.from_pydata([(0.0, 0.06, -0.025), (0.0, 0.06, 0.025), (0.01553, 0.05796, -0.025), (0.01553, 0.05796, 0.025), (0.03, 0.05196, -0.025), (0.03, 0.05196, 0.025), (0.04243, 0.04243, -0.025), (0.04243, 0.04243, 0.025), (0.05196, 0.03, -0.025), (0.05196, 0.03, 0.025), (0.05796, 0.01553, -0.025), (0.05796, 0.01553, 0.025), (0.06, 4.53e-09, -0.025), (0.06, 4.53e-09, 0.025), (0.05796, -0.01553, -0.025), (0.05796, -0.01553, 0.025), (0.05196, -0.03, -0.025), (0.05196, -0.03, 0.025), (0.04243, -0.04243, -0.025), (0.04243, -0.04243, 0.025), (0.03, -0.05196, -0.025), (0.03, -0.05196, 0.025), (0.01553, -0.05796, -0.025), (0.01553, -0.05796, 0.025), (2.336e-08, -0.06, -0.025), (2.336e-08, -0.06, 0.025), (-0.01553, -0.05796, -0.025), (-0.01553, -0.05796, 0.025), (-0.03, -0.05196, -0.025), (-0.03, -0.05196, 0.025), (-0.04243, -0.04243, -0.025), (-0.04243, -0.04243, 0.025), (-0.05196, -0.03, -0.025), (-0.05196, -0.03, 0.025), (-0.05796, -0.01553, -0.025), (-0.05796, -0.01553, 0.025), (-0.06, -2.789e-08, -0.025), (-0.06, -2.789e-08, 0.025), (-0.05796, 0.01553, -0.025), (-0.05796, 0.01553, 0.025), (-0.05196, 0.03, -0.025), (-0.05196, 0.03, 0.025), (-0.04243, 0.04243, -0.025), (-0.04243, 0.04243, 0.025), (-0.03, 0.05196, -0.025), (-0.03, 0.05196, 0.025), (-0.01553, 0.05796, -0.025), (-0.01553, 0.05796, 0.025)], [], [(0, 1, 3, 2), (2, 3, 5, 4), (4, 5, 7, 6), (6, 7, 9, 8), (8, 9, 11, 10), (10, 11, 13, 12), (12, 13, 15, 14), (14, 15, 17, 16), (16, 17, 19, 18), (18, 19, 21, 20), (20, 21, 23, 22), (22, 23, 25, 24), (24, 25, 27, 26), (26, 27, 29, 28), (28, 29, 31, 30), (30, 31, 33, 32), (32, 33, 35, 34), (34, 35, 37, 36), (36, 37, 39, 38), (38, 39, 41, 40), (40, 41, 43, 42), (42, 43, 45, 44), (3, 1, 47, 45, 43, 41, 39, 37, 35, 33, 31, 29, 27, 25, 23, 21, 19, 17, 15, 13, 11, 9, 7, 5), (44, 45, 47, 46), (46, 47, 1, 0), (0, 2, 4, 6, 8, 10, 12, 14, 16, 18, 20, 22, 24, 26, 28, 30, 32, 34, 36, 38, 40, 42, 44, 46)])
_uv = me_cylinder_005.uv_layers.new(name='UVMap')
_uv.uv.foreach_set('vector', [0.9082, 0.1689, 0.9639, 0.1689, 0.9639, 0.1865, 0.9082, 0.1865, 0.9082, 0.1865, 0.9639, 0.1865, 0.9639, 0.2041, 0.9082, 0.2041, 0.9082, 0.2041, 0.9639, 0.2041, 0.9639, 0.2207, 0.9082, 0.2207, 0.9082, 0.2207, 0.9639, 0.2207, 0.9639, 0.2383, 0.9082, 0.2383, 0.9082, 0.2383, 0.9639, 0.2383, 0.9639, 0.2539, 0.9082, 0.2539, 0.9082, 0.2539, 0.9639, 0.2539, 0.9639, 0.2715, 0.9082, 0.2715, 0.9082, 0.2715, 0.9639, 0.2715, 0.9639, 0.2891, 0.9082, 0.2891, 0.9082, 0.2891, 0.9639, 0.2891, 0.9639, 0.3057, 0.9082, 0.3057, 0.9082, 0.3057, 0.9639, 0.3057, 0.9639, 0.3232, 0.9082, 0.3232, 0.9082, 0.3232, 0.9639, 0.3232, 0.9639, 0.3408, 0.9082, 0.3408, 0.9082, 0.3408, 0.9639, 0.3408, 0.9639, 0.3584, 0.9082, 0.3584, 0.9082, 0.3584, 0.9639, 0.3584, 0.9639, 0.375, 0.9082, 0.375, 0.9082, 0.375, 0.9639, 0.375, 0.9639, 0.3916, 0.9082, 0.3916, 0.9082, 0.3916, 0.9639, 0.3916, 0.9639, 0.4092, 0.9082, 0.4092, 0.9082, 0.4092, 0.9639, 0.4092, 0.9639, 0.4268, 0.9082, 0.4268, 0.9082, 0.4268, 0.9639, 0.4268, 0.9639, 0.4443, 0.9082, 0.4443, 0.9082, 0.4443, 0.9639, 0.4443, 0.9639, 0.4609, 0.9082, 0.4609, 0.9082, 0.4609, 0.9639, 0.4609, 0.9639, 0.4785, 0.9082, 0.4785, 0.9082, 0.4785, 0.9639, 0.4785, 0.9639, 0.4961, 0.9082, 0.4961, 0.9082, 0.4961, 0.9639, 0.4961, 0.9639, 0.5117, 0.9082, 0.5117, 0.9082, 0.5117, 0.9639, 0.5117, 0.9639, 0.5293, 0.9082, 0.5293, 0.9082, 0.5293, 0.9639, 0.5293, 0.9639, 0.5459, 0.9082, 0.5459, 0.9932, 0.1562, 0.9932, 0.1689, 0.9893, 0.1836, 0.9814, 0.1953, 0.9727, 0.2041, 0.9609, 0.2109, 0.9463, 0.2148, 0.9326, 0.2148, 0.9189, 0.2109, 0.9082, 0.2041, 0.8984, 0.1953, 0.8916, 0.1836, 0.8877, 0.1689, 0.8877, 0.1562, 0.8916, 0.1436, 0.8984, 0.1309, 0.9082, 0.1211, 0.9189, 0.1143, 0.9326, 0.1113, 0.9463, 0.1113, 0.9609, 0.1143, 0.9727, 0.1211, 0.9814, 0.1309, 0.9893, 0.1436, 0.9082, 0.5459, 0.9639, 0.5459, 0.9639, 0.5645, 0.9082, 0.5645, 0.9082, 0.5645, 0.9639, 0.5645, 0.9639, 0.5811, 0.9082, 0.5811, 0.8877, 0.05176, 0.8916, 0.03906, 0.8984, 0.02637, 0.9082, 0.0166, 0.9189, 0.009766, 0.9326, 0.006836, 0.9463, 0.006836, 0.9609, 0.009766, 0.9727, 0.0166, 0.9814, 0.02637, 0.9893, 0.03906, 0.9932, 0.05176, 0.9932, 0.06543, 0.9893, 0.07812, 0.9814, 0.09082, 0.9727, 0.1006, 0.9609, 0.1074, 0.9463, 0.1113, 0.9326, 0.1113, 0.9189, 0.1074, 0.9082, 0.1006, 0.8984, 0.09082, 0.8916, 0.07812, 0.8877, 0.06543])
me_cylinder_005.materials.append(mat_material)
me_cylinder_005.use_remesh_preserve_volume = False
me_cylinder_005.use_remesh_preserve_attributes = False
me_cylinder_005.use_mirror_vertex_groups = False
me_cylinder_005.update()
me_cube_002 = bpy.data.meshes.new('Cube.002')
me_cube_002.from_pydata([(-0.05, -0.075, -0.02), (-0.05, -0.075, 0.02), (-0.05, 0.075, -0.02), (-0.05, 0.075, 0.02), (0.05, -0.075, -0.02), (0.05, -0.075, 0.02), (0.05, 0.075, -0.02), (0.05, 0.075, 0.02)], [], [(0, 1, 3, 2), (2, 3, 7, 6), (6, 7, 5, 4), (4, 5, 1, 0), (2, 6, 4, 0), (7, 3, 1, 5)])
_uv = me_cube_002.uv_layers.new(name='UVMap')
_uv.uv.foreach_set('vector', [0.9844, 0.2236, 0.9414, 0.2236, 0.9414, 0.04297, 0.9844, 0.04297, 0.9746, 0.1221, 0.9316, 0.1221, 0.9316, 0.001953, 0.9746, 0.001953, 0.9414, 0.2236, 0.8984, 0.2236, 0.8984, 0.04297, 0.9414, 0.04297, 0.8887, 0.001953, 0.9316, 0.001953, 0.9316, 0.1221, 0.8887, 0.1221, 0.8896, 0.2236, 0.9971, 0.2236, 0.9971, 0.4043, 0.8896, 0.4043, 0.9971, 0.585, 0.8896, 0.585, 0.8896, 0.4043, 0.9971, 0.4043])
me_cube_002.materials.append(mat_material)
me_cube_002.use_remesh_preserve_volume = False
me_cube_002.use_remesh_preserve_attributes = False
me_cube_002.use_mirror_vertex_groups = False
me_cube_002.update()

# ---- objects
ob_signpost = bpy.data.objects.new('Signpost', None)
ob_bottom_node = bpy.data.objects.new('bottom_node', None)
ob_cylinder_1 = bpy.data.objects.new('cylinder 1', me_cylinder)
ob_cylinder_3 = bpy.data.objects.new('cylinder 3', me_cylinder_001)
ob_collider_1 = bpy.data.objects.new('collider 1', me_cylinder_006)
ob_cylinder_2 = bpy.data.objects.new('cylinder 2', me_cylinder_002)
ob_cylinder_4 = bpy.data.objects.new('cylinder 4', me_cylinder_003)
ob_cylinder_004 = bpy.data.objects.new('Cylinder.004', me_cylinder_004)
ob_cube_001 = bpy.data.objects.new('Cube.001', me_cube_001)
ob_sign = bpy.data.objects.new('sign', me_cube)
ob_cylinder_005 = bpy.data.objects.new('Cylinder.005', me_cylinder_005)
ob_cube_002 = bpy.data.objects.new('Cube.002', me_cube_002)

# ---- transforms, parenting, visibility, modifiers, constraints
ob_signpost.location = (0.0, 0.0, 0.0)
ob_signpost.empty_image_offset = (0.0, 0.0)
ob_signpost.lineart.crease_threshold = 0.0
ob_bottom_node.parent = ob_signpost
ob_bottom_node.location = (0.0, 0.0, 0.0)
ob_bottom_node.rotation_euler = (0.0, 3.142, 0.0)
ob_bottom_node.empty_image_offset = (0.0, 0.0)
ob_bottom_node.lineart.crease_threshold = 0.0
ob_cylinder_1.parent = ob_signpost
ob_cylinder_1.location = (0.0, 0.0, 0.25)
ob_cylinder_1.lineart.crease_threshold = 0.0
ob_cylinder_3.parent = ob_signpost
ob_cylinder_3.location = (0.0, 0.0, 0.42)
ob_cylinder_3.lineart.crease_threshold = 0.0
ob_collider_1.parent = ob_signpost
ob_collider_1.location = (0.0, 0.0, 0.515)
ob_collider_1.display_type = 'WIRE'
ob_collider_1.lineart.crease_threshold = 0.0
ob_cylinder_2.parent = ob_signpost
ob_cylinder_2.location = (0.0, 0.0, 0.31)
ob_cylinder_2.lineart.crease_threshold = 0.0
ob_cylinder_4.parent = ob_signpost
ob_cylinder_4.location = (0.0, 0.0, 0.61)
ob_cylinder_4.lineart.crease_threshold = 0.0
ob_cylinder_004.parent = ob_cylinder_4
ob_cylinder_004.matrix_parent_inverse = Matrix(((1.0, 0.0, 0.0, 0.0), (0.0, 1.0, 0.0, 0.0), (0.0, 0.0, 1.0, -0.61), (0.0, 0.0, 0.0, 1.0)))
ob_cylinder_004.location = (0.0, 0.0, 1.01)
ob_cylinder_004.lineart.crease_threshold = 0.0
ob_cube_001.parent = ob_cylinder_004
ob_cube_001.matrix_parent_inverse = Matrix(((1.0, 0.0, 0.0, -0.0), (0.0, 1.0, 0.0, -0.0), (0.0, 0.0, 1.0, -1.01), (0.0, 0.0, 0.0, 1.0)))
ob_cube_001.location = (0.0, 0.07, 1.01)
ob_cube_001.lineart.crease_threshold = 0.0
ob_sign.parent = ob_cube_001
ob_sign.matrix_parent_inverse = Matrix(((1.0, 0.0, 0.0, -0.0), (0.0, 1.0, 0.0, -0.07), (0.0, 0.0, 1.0, -1.01), (0.0, 0.0, 0.0, 1.0)))
ob_sign.location = (0.0, 0.14, 0.77)
ob_sign.lineart.crease_threshold = 0.0
ob_cylinder_005.parent = ob_cylinder_4
ob_cylinder_005.matrix_parent_inverse = Matrix(((1.0, 0.0, 0.0, 0.0), (0.0, 1.0, 0.0, 0.0), (0.0, 0.0, 1.0, -0.61), (0.0, 0.0, 0.0, 1.0)))
ob_cylinder_005.location = (0.0, 0.0, 0.78)
ob_cylinder_005.lineart.crease_threshold = 0.0
ob_cube_002.parent = ob_cylinder_005
ob_cube_002.matrix_parent_inverse = Matrix(((1.0, 0.0, 0.0, 0.0), (0.0, 1.0, 0.0, 0.0), (0.0, 0.0, 1.0, -0.78), (0.0, 0.0, 0.0, 1.0)))
ob_cube_002.location = (0.0, 0.07, 0.78)
ob_cube_002.lineart.crease_threshold = 0.0

# ---- collection membership
col_collection_1.objects.link(ob_signpost)
col_collection_1.objects.link(ob_bottom_node)
col_collection_1.objects.link(ob_cylinder_1)
col_collection_1.objects.link(ob_cylinder_3)
col_collection_1.objects.link(ob_collider_1)
col_collection_1.objects.link(ob_cylinder_2)
col_collection_1.objects.link(ob_cylinder_4)
col_collection_1.objects.link(ob_cylinder_004)
col_collection_1.objects.link(ob_cube_001)
col_collection_1.objects.link(ob_sign)
col_collection_1.objects.link(ob_cylinder_005)
col_collection_1.objects.link(ob_cube_002)

# ---- scene / render settings (as saved in the file)
scene.frame_start = 0; scene.frame_end = 99; scene.frame_set(0)
scene.render.engine = 'BLENDER_EEVEE_NEXT'
scene.render.resolution_percentage = 50
scene.render.dither_intensity = 0.0
scene.cycles.use_denoising = False
scene.cycles.samples = 128
scene.cycles.sampling_pattern = 'TABULATED_SOBOL'
scene.cycles.light_sampling_threshold = 0.0
scene.cycles.use_adaptive_sampling = False
scene.cycles.use_light_tree = False
scene.cycles.blur_glossy = 0.0
scene.cycles.sample_clamp_indirect = 0.0
scene.view_settings.view_transform = 'Standard'
bpy.context.view_layer.update()

# ---- added for rendering (the .blend has no active camera and no usable light): camera, sun
cam_auto = bpy.data.cameras.new('AutoCamera')
cam_auto.lens = 50.0
cam_auto.sensor_width = 36.0
cam_auto.clip_end = 1000.0
ob_auto_camera = bpy.data.objects.new('AutoCamera', cam_auto)
scene.collection.objects.link(ob_auto_camera)
ob_auto_camera.location = (1.56781, -1.85637, 1.83925)
ob_auto_camera.rotation_euler = (1.09748, -7.21219e-08, 0.694738)
scene.camera = ob_auto_camera
light_auto_sun = bpy.data.lights.new('AutoSun', 'SUN')
light_auto_sun.energy = 3.0
light_auto_sun.angle = 0.0523599
ob_auto_sun = bpy.data.objects.new('AutoSun', light_auto_sun)
scene.collection.objects.link(ob_auto_sun)
ob_auto_sun.rotation_euler = (0.872665, 0.174533, 0.523599)
bpy.context.view_layer.update()
